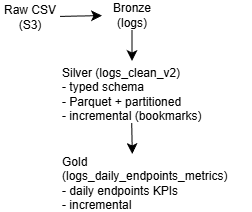

The diagram above was exported from draw.io. Its source (the exported page's mxGraphModel, read from the mxfile embedded in the PNG):
<mxGraphModel dx="1072" dy="374" grid="0" gridSize="10" guides="1" tooltips="1" connect="1" arrows="1" fold="1" page="0" pageScale="1" pageWidth="850" pageHeight="1100" math="0" shadow="0">
  <root>
    <mxCell id="0" />
    <mxCell id="1" parent="0" />
    <mxCell id="fAiUZTB0_cJ3lUX3EUxo-3" edge="1" parent="1" source="fAiUZTB0_cJ3lUX3EUxo-1" style="edgeStyle=none;curved=1;rounded=0;orthogonalLoop=1;jettySize=auto;html=1;fontSize=12;startSize=8;endSize=8;" target="fAiUZTB0_cJ3lUX3EUxo-2" value="">
      <mxGeometry relative="1" as="geometry" />
    </mxCell>
    <mxCell id="fAiUZTB0_cJ3lUX3EUxo-1" parent="1" style="text;html=1;whiteSpace=wrap;strokeColor=none;fillColor=none;align=center;verticalAlign=middle;rounded=0;" value="Raw CSV (S3)" vertex="1">
      <mxGeometry height="30" width="60" x="-214" y="185" as="geometry" />
    </mxCell>
    <mxCell id="fAiUZTB0_cJ3lUX3EUxo-7" edge="1" parent="1" source="fAiUZTB0_cJ3lUX3EUxo-2" style="edgeStyle=none;curved=1;rounded=0;orthogonalLoop=1;jettySize=auto;html=1;fontSize=12;startSize=8;endSize=8;" value="">
      <mxGeometry relative="1" as="geometry">
        <mxPoint x="-82" y="244" as="targetPoint" />
      </mxGeometry>
    </mxCell>
    <mxCell id="fAiUZTB0_cJ3lUX3EUxo-2" parent="1" style="text;html=1;whiteSpace=wrap;strokeColor=none;fillColor=none;align=center;verticalAlign=middle;rounded=0;" value="Bronze (logs)" vertex="1">
      <mxGeometry height="30" width="60" x="-112" y="183" as="geometry" />
    </mxCell>
    <mxCell id="fAiUZTB0_cJ3lUX3EUxo-4" parent="1" style="text;html=1;whiteSpace=wrap;strokeColor=none;fillColor=none;align=left;verticalAlign=middle;rounded=0;" value="Silver (logs_clean_v2)&lt;div&gt;- typed schema&lt;/div&gt;&lt;div&gt;- Parquet + partitioned&amp;nbsp;&lt;/div&gt;&lt;div&gt;- incremental (bookmarks)&lt;/div&gt;" vertex="1">
      <mxGeometry height="58" width="192" x="-154" y="248" as="geometry" />
    </mxCell>
    <mxCell id="fAiUZTB0_cJ3lUX3EUxo-8" parent="1" style="text;html=1;whiteSpace=wrap;strokeColor=none;fillColor=none;align=left;verticalAlign=middle;rounded=0;" value="Gold (logs_daily_endpoints_metrics)&lt;div&gt;- daily endpoints KPIs&lt;/div&gt;&lt;div&gt;- incremental&lt;/div&gt;" vertex="1">
      <mxGeometry height="58" width="192" x="-154" y="337" as="geometry" />
    </mxCell>
    <mxCell id="fAiUZTB0_cJ3lUX3EUxo-11" edge="1" parent="1" style="edgeStyle=none;curved=1;rounded=0;orthogonalLoop=1;jettySize=auto;html=1;fontSize=12;startSize=8;endSize=8;entryX=0.404;entryY=0.017;entryDx=0;entryDy=0;entryPerimeter=0;" value="">
      <mxGeometry relative="1" as="geometry">
        <mxPoint x="-82.28" y="306.01" as="sourcePoint" />
        <mxPoint x="-81.71200000000002" y="336.99600000000004" as="targetPoint" />
      </mxGeometry>
    </mxCell>
  </root>
</mxGraphModel>